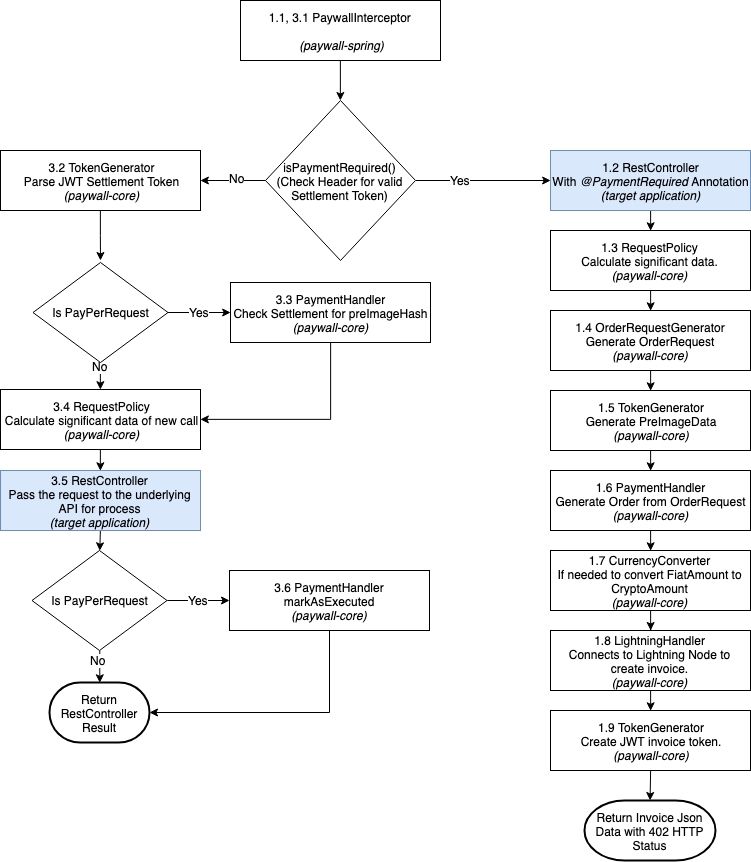

The diagram above was exported from draw.io. Its source (the exported page's mxGraphModel, read from the mxfile embedded in the PNG):
<mxGraphModel dx="731" dy="380" grid="1" gridSize="10" guides="1" tooltips="1" connect="1" arrows="1" fold="1" page="1" pageScale="1" pageWidth="827" pageHeight="1169" math="0" shadow="0">
  <root>
    <mxCell id="0" />
    <mxCell id="1" parent="0" />
    <mxCell id="wxlebwouDcLVZP6Ya3Wc-30" style="edgeStyle=orthogonalEdgeStyle;rounded=0;orthogonalLoop=1;jettySize=auto;html=1;exitX=0.5;exitY=1;exitDx=0;exitDy=0;entryX=0.5;entryY=0;entryDx=0;entryDy=0;" edge="1" parent="1" source="wxlebwouDcLVZP6Ya3Wc-1" target="wxlebwouDcLVZP6Ya3Wc-10">
      <mxGeometry relative="1" as="geometry" />
    </mxCell>
    <mxCell id="wxlebwouDcLVZP6Ya3Wc-1" value="1.1, 3.1 PaywallInterceptor &lt;br&gt;&lt;i&gt;&lt;br&gt;(paywall-spring)&lt;/i&gt;" style="rounded=0;whiteSpace=wrap;html=1;" vertex="1" parent="1">
      <mxGeometry x="280" y="40" width="200" height="60" as="geometry" />
    </mxCell>
    <mxCell id="wxlebwouDcLVZP6Ya3Wc-23" style="edgeStyle=orthogonalEdgeStyle;rounded=0;orthogonalLoop=1;jettySize=auto;html=1;exitX=0.5;exitY=1;exitDx=0;exitDy=0;entryX=0.5;entryY=0;entryDx=0;entryDy=0;" edge="1" parent="1" source="wxlebwouDcLVZP6Ya3Wc-2" target="wxlebwouDcLVZP6Ya3Wc-5">
      <mxGeometry relative="1" as="geometry" />
    </mxCell>
    <mxCell id="wxlebwouDcLVZP6Ya3Wc-2" value="1.2 RestController&lt;br&gt;With &lt;i&gt;@PaymentRequired&lt;/i&gt; Annotation&lt;br&gt;&lt;i&gt;(target application)&lt;/i&gt;&lt;br&gt;" style="rounded=0;whiteSpace=wrap;html=1;fillColor=#dae8fc;strokeColor=#6c8ebf;" vertex="1" parent="1">
      <mxGeometry x="590" y="190" width="200" height="60" as="geometry" />
    </mxCell>
    <mxCell id="wxlebwouDcLVZP6Ya3Wc-24" style="edgeStyle=orthogonalEdgeStyle;rounded=0;orthogonalLoop=1;jettySize=auto;html=1;exitX=0.5;exitY=1;exitDx=0;exitDy=0;entryX=0.5;entryY=0;entryDx=0;entryDy=0;" edge="1" parent="1" source="wxlebwouDcLVZP6Ya3Wc-5" target="wxlebwouDcLVZP6Ya3Wc-7">
      <mxGeometry relative="1" as="geometry" />
    </mxCell>
    <mxCell id="wxlebwouDcLVZP6Ya3Wc-5" value="1.3 RequestPolicy&lt;br&gt;Calculate significant data.&lt;br&gt;&lt;i&gt;(paywall-core)&lt;/i&gt;&lt;br&gt;" style="rounded=0;whiteSpace=wrap;html=1;" vertex="1" parent="1">
      <mxGeometry x="590" y="270" width="200" height="60" as="geometry" />
    </mxCell>
    <mxCell id="wxlebwouDcLVZP6Ya3Wc-25" style="edgeStyle=orthogonalEdgeStyle;rounded=0;orthogonalLoop=1;jettySize=auto;html=1;exitX=0.5;exitY=1;exitDx=0;exitDy=0;entryX=0.5;entryY=0;entryDx=0;entryDy=0;" edge="1" parent="1" source="wxlebwouDcLVZP6Ya3Wc-7" target="wxlebwouDcLVZP6Ya3Wc-9">
      <mxGeometry relative="1" as="geometry" />
    </mxCell>
    <mxCell id="wxlebwouDcLVZP6Ya3Wc-7" value="1.4 OrderRequestGenerator&lt;br&gt;Generate OrderRequest&lt;br&gt;&lt;i&gt;(paywall-core)&lt;/i&gt;&lt;br&gt;" style="rounded=0;whiteSpace=wrap;html=1;" vertex="1" parent="1">
      <mxGeometry x="590" y="350" width="200" height="60" as="geometry" />
    </mxCell>
    <mxCell id="wxlebwouDcLVZP6Ya3Wc-26" style="edgeStyle=orthogonalEdgeStyle;rounded=0;orthogonalLoop=1;jettySize=auto;html=1;exitX=0.5;exitY=1;exitDx=0;exitDy=0;entryX=0.5;entryY=0;entryDx=0;entryDy=0;" edge="1" parent="1" source="wxlebwouDcLVZP6Ya3Wc-9" target="wxlebwouDcLVZP6Ya3Wc-12">
      <mxGeometry relative="1" as="geometry" />
    </mxCell>
    <mxCell id="wxlebwouDcLVZP6Ya3Wc-9" value="1.5 TokenGenerator&lt;br&gt;Generate PreImageData&lt;br&gt;&lt;i&gt;(paywall-core)&lt;/i&gt;&lt;br&gt;" style="rounded=0;whiteSpace=wrap;html=1;" vertex="1" parent="1">
      <mxGeometry x="590" y="430" width="200" height="60" as="geometry" />
    </mxCell>
    <mxCell id="wxlebwouDcLVZP6Ya3Wc-22" style="edgeStyle=orthogonalEdgeStyle;rounded=0;orthogonalLoop=1;jettySize=auto;html=1;exitX=1;exitY=0.5;exitDx=0;exitDy=0;entryX=0;entryY=0.5;entryDx=0;entryDy=0;" edge="1" parent="1" source="wxlebwouDcLVZP6Ya3Wc-10" target="wxlebwouDcLVZP6Ya3Wc-2">
      <mxGeometry relative="1" as="geometry" />
    </mxCell>
    <mxCell id="wxlebwouDcLVZP6Ya3Wc-31" value="Yes" style="text;html=1;resizable=0;points=[];align=center;verticalAlign=middle;labelBackgroundColor=#ffffff;" vertex="1" connectable="0" parent="wxlebwouDcLVZP6Ya3Wc-22">
      <mxGeometry x="-0.3394" relative="1" as="geometry">
        <mxPoint as="offset" />
      </mxGeometry>
    </mxCell>
    <mxCell id="wxlebwouDcLVZP6Ya3Wc-33" style="edgeStyle=orthogonalEdgeStyle;rounded=0;orthogonalLoop=1;jettySize=auto;html=1;exitX=0;exitY=0.5;exitDx=0;exitDy=0;entryX=1;entryY=0.5;entryDx=0;entryDy=0;" edge="1" parent="1" source="wxlebwouDcLVZP6Ya3Wc-10" target="wxlebwouDcLVZP6Ya3Wc-32">
      <mxGeometry relative="1" as="geometry" />
    </mxCell>
    <mxCell id="wxlebwouDcLVZP6Ya3Wc-34" value="No" style="text;html=1;resizable=0;points=[];align=center;verticalAlign=middle;labelBackgroundColor=#ffffff;" vertex="1" connectable="0" parent="wxlebwouDcLVZP6Ya3Wc-33">
      <mxGeometry x="-0.123" y="-2" relative="1" as="geometry">
        <mxPoint as="offset" />
      </mxGeometry>
    </mxCell>
    <mxCell id="wxlebwouDcLVZP6Ya3Wc-10" value="isPaymentRequired()&lt;br&gt;(Check Header for valid Settlement Token)" style="rhombus;whiteSpace=wrap;html=1;" vertex="1" parent="1">
      <mxGeometry x="305" y="140" width="150" height="160" as="geometry" />
    </mxCell>
    <mxCell id="wxlebwouDcLVZP6Ya3Wc-27" style="edgeStyle=orthogonalEdgeStyle;rounded=0;orthogonalLoop=1;jettySize=auto;html=1;exitX=0.5;exitY=1;exitDx=0;exitDy=0;entryX=0.5;entryY=0;entryDx=0;entryDy=0;" edge="1" parent="1" source="wxlebwouDcLVZP6Ya3Wc-12" target="wxlebwouDcLVZP6Ya3Wc-14">
      <mxGeometry relative="1" as="geometry" />
    </mxCell>
    <mxCell id="wxlebwouDcLVZP6Ya3Wc-12" value="1.6 PaymentHandler&lt;br&gt;Generate Order from OrderRequest&lt;br&gt;&lt;i&gt;(paywall-core)&lt;/i&gt;&lt;br&gt;" style="rounded=0;whiteSpace=wrap;html=1;" vertex="1" parent="1">
      <mxGeometry x="590" y="510" width="200" height="60" as="geometry" />
    </mxCell>
    <mxCell id="wxlebwouDcLVZP6Ya3Wc-28" style="edgeStyle=orthogonalEdgeStyle;rounded=0;orthogonalLoop=1;jettySize=auto;html=1;exitX=0.5;exitY=1;exitDx=0;exitDy=0;" edge="1" parent="1" source="wxlebwouDcLVZP6Ya3Wc-14" target="wxlebwouDcLVZP6Ya3Wc-17">
      <mxGeometry relative="1" as="geometry" />
    </mxCell>
    <mxCell id="wxlebwouDcLVZP6Ya3Wc-14" value="1.7 CurrencyConverter&lt;br&gt;If needed to convert FiatAmount to CryptoAmount&lt;br&gt;&lt;i&gt;(paywall-core)&lt;/i&gt;&lt;br&gt;" style="rounded=0;whiteSpace=wrap;html=1;" vertex="1" parent="1">
      <mxGeometry x="590" y="590" width="200" height="60" as="geometry" />
    </mxCell>
    <mxCell id="wxlebwouDcLVZP6Ya3Wc-29" style="edgeStyle=orthogonalEdgeStyle;rounded=0;orthogonalLoop=1;jettySize=auto;html=1;exitX=0.5;exitY=1;exitDx=0;exitDy=0;entryX=0.5;entryY=0;entryDx=0;entryDy=0;" edge="1" parent="1" source="wxlebwouDcLVZP6Ya3Wc-17" target="wxlebwouDcLVZP6Ya3Wc-19">
      <mxGeometry relative="1" as="geometry" />
    </mxCell>
    <mxCell id="wxlebwouDcLVZP6Ya3Wc-17" value="1.8 LightningHandler&lt;br&gt;Connects to Lightning Node to create invoice.&lt;br&gt;&lt;i&gt;(paywall-core)&lt;/i&gt;&lt;br&gt;" style="rounded=0;whiteSpace=wrap;html=1;" vertex="1" parent="1">
      <mxGeometry x="590" y="670" width="200" height="60" as="geometry" />
    </mxCell>
    <mxCell id="wxlebwouDcLVZP6Ya3Wc-46" style="edgeStyle=orthogonalEdgeStyle;rounded=0;orthogonalLoop=1;jettySize=auto;html=1;exitX=0.5;exitY=1;exitDx=0;exitDy=0;entryX=0.5;entryY=0;entryDx=0;entryDy=0;entryPerimeter=0;" edge="1" parent="1" source="wxlebwouDcLVZP6Ya3Wc-19" target="wxlebwouDcLVZP6Ya3Wc-45">
      <mxGeometry relative="1" as="geometry" />
    </mxCell>
    <mxCell id="wxlebwouDcLVZP6Ya3Wc-19" value="1.9 TokenGenerator&lt;br&gt;Create JWT invoice token.&lt;br&gt;&lt;i&gt;(paywall-core)&lt;/i&gt;&lt;br&gt;" style="rounded=0;whiteSpace=wrap;html=1;" vertex="1" parent="1">
      <mxGeometry x="590" y="750" width="200" height="60" as="geometry" />
    </mxCell>
    <mxCell id="wxlebwouDcLVZP6Ya3Wc-36" style="edgeStyle=orthogonalEdgeStyle;rounded=0;orthogonalLoop=1;jettySize=auto;html=1;exitX=0.5;exitY=1;exitDx=0;exitDy=0;" edge="1" parent="1" source="wxlebwouDcLVZP6Ya3Wc-32">
      <mxGeometry relative="1" as="geometry">
        <mxPoint x="140" y="300" as="targetPoint" />
      </mxGeometry>
    </mxCell>
    <mxCell id="wxlebwouDcLVZP6Ya3Wc-32" value="3.2 TokenGenerator&lt;br&gt;Parse JWT Settlement Token&lt;br&gt;&lt;i&gt;(paywall-core)&lt;/i&gt;&lt;br&gt;" style="rounded=0;whiteSpace=wrap;html=1;" vertex="1" parent="1">
      <mxGeometry x="40" y="190" width="200" height="60" as="geometry" />
    </mxCell>
    <mxCell id="wxlebwouDcLVZP6Ya3Wc-43" style="edgeStyle=orthogonalEdgeStyle;rounded=0;orthogonalLoop=1;jettySize=auto;html=1;exitX=0.5;exitY=1;exitDx=0;exitDy=0;entryX=1;entryY=0.5;entryDx=0;entryDy=0;" edge="1" parent="1" source="wxlebwouDcLVZP6Ya3Wc-37" target="wxlebwouDcLVZP6Ya3Wc-42">
      <mxGeometry relative="1" as="geometry" />
    </mxCell>
    <mxCell id="wxlebwouDcLVZP6Ya3Wc-37" value="3.3 PaymentHandler&lt;br&gt;Check Settlement for preImageHash&lt;br&gt;&lt;i&gt;(paywall-core)&lt;/i&gt;&lt;br&gt;" style="rounded=0;whiteSpace=wrap;html=1;" vertex="1" parent="1">
      <mxGeometry x="270" y="322" width="200" height="60" as="geometry" />
    </mxCell>
    <mxCell id="wxlebwouDcLVZP6Ya3Wc-41" style="edgeStyle=none;rounded=0;orthogonalLoop=1;jettySize=auto;html=1;exitX=1;exitY=0.5;exitDx=0;exitDy=0;entryX=0;entryY=0.5;entryDx=0;entryDy=0;" edge="1" parent="1" source="wxlebwouDcLVZP6Ya3Wc-38" target="wxlebwouDcLVZP6Ya3Wc-37">
      <mxGeometry relative="1" as="geometry" />
    </mxCell>
    <mxCell id="wxlebwouDcLVZP6Ya3Wc-50" value="Yes" style="text;html=1;resizable=0;points=[];align=center;verticalAlign=middle;labelBackgroundColor=#ffffff;" vertex="1" connectable="0" parent="wxlebwouDcLVZP6Ya3Wc-41">
      <mxGeometry x="0.0002" relative="1" as="geometry">
        <mxPoint as="offset" />
      </mxGeometry>
    </mxCell>
    <mxCell id="wxlebwouDcLVZP6Ya3Wc-44" style="edgeStyle=orthogonalEdgeStyle;rounded=0;orthogonalLoop=1;jettySize=auto;html=1;exitX=0.5;exitY=1;exitDx=0;exitDy=0;entryX=0.5;entryY=0;entryDx=0;entryDy=0;" edge="1" parent="1" source="wxlebwouDcLVZP6Ya3Wc-38" target="wxlebwouDcLVZP6Ya3Wc-42">
      <mxGeometry relative="1" as="geometry" />
    </mxCell>
    <mxCell id="wxlebwouDcLVZP6Ya3Wc-51" value="No" style="text;html=1;resizable=0;points=[];align=center;verticalAlign=middle;labelBackgroundColor=#ffffff;" vertex="1" connectable="0" parent="wxlebwouDcLVZP6Ya3Wc-44">
      <mxGeometry x="-0.7581" y="-1" relative="1" as="geometry">
        <mxPoint as="offset" />
      </mxGeometry>
    </mxCell>
    <mxCell id="wxlebwouDcLVZP6Ya3Wc-38" value="Is PayPerRequest" style="rhombus;whiteSpace=wrap;html=1;" vertex="1" parent="1">
      <mxGeometry x="72.5" y="302" width="135" height="100" as="geometry" />
    </mxCell>
    <mxCell id="wxlebwouDcLVZP6Ya3Wc-49" style="edgeStyle=orthogonalEdgeStyle;rounded=0;orthogonalLoop=1;jettySize=auto;html=1;exitX=0.5;exitY=1;exitDx=0;exitDy=0;entryX=0.5;entryY=0;entryDx=0;entryDy=0;" edge="1" parent="1" source="wxlebwouDcLVZP6Ya3Wc-42" target="wxlebwouDcLVZP6Ya3Wc-48">
      <mxGeometry relative="1" as="geometry" />
    </mxCell>
    <mxCell id="wxlebwouDcLVZP6Ya3Wc-42" value="3.4 RequestPolicy&lt;br&gt;Calculate significant data of new call&lt;br&gt;&lt;i&gt;(paywall-core)&lt;/i&gt;&lt;br&gt;" style="rounded=0;whiteSpace=wrap;html=1;" vertex="1" parent="1">
      <mxGeometry x="40" y="429" width="200" height="60" as="geometry" />
    </mxCell>
    <mxCell id="wxlebwouDcLVZP6Ya3Wc-45" value="Return Invoice Json Data with 402 HTTP Status" style="strokeWidth=2;html=1;shape=mxgraph.flowchart.terminator;whiteSpace=wrap;" vertex="1" parent="1">
      <mxGeometry x="624" y="840" width="131" height="60" as="geometry" />
    </mxCell>
    <mxCell id="wxlebwouDcLVZP6Ya3Wc-56" style="edgeStyle=orthogonalEdgeStyle;rounded=0;orthogonalLoop=1;jettySize=auto;html=1;exitX=0.5;exitY=1;exitDx=0;exitDy=0;entryX=0.5;entryY=0;entryDx=0;entryDy=0;" edge="1" parent="1" source="wxlebwouDcLVZP6Ya3Wc-48" target="wxlebwouDcLVZP6Ya3Wc-55">
      <mxGeometry relative="1" as="geometry" />
    </mxCell>
    <mxCell id="wxlebwouDcLVZP6Ya3Wc-48" value="3.5 RestController&lt;br&gt;Pass the request to the underlying API for process&lt;br&gt;&lt;i&gt;(&lt;/i&gt;&lt;i&gt;target application&lt;/i&gt;&lt;i&gt;)&lt;/i&gt;&lt;br&gt;" style="rounded=0;whiteSpace=wrap;html=1;fillColor=#dae8fc;strokeColor=#6c8ebf;" vertex="1" parent="1">
      <mxGeometry x="40" y="510" width="200" height="60" as="geometry" />
    </mxCell>
    <mxCell id="wxlebwouDcLVZP6Ya3Wc-59" style="edgeStyle=orthogonalEdgeStyle;rounded=0;orthogonalLoop=1;jettySize=auto;html=1;exitX=0.5;exitY=1;exitDx=0;exitDy=0;entryX=1;entryY=0.5;entryDx=0;entryDy=0;entryPerimeter=0;" edge="1" parent="1" source="wxlebwouDcLVZP6Ya3Wc-52" target="wxlebwouDcLVZP6Ya3Wc-57">
      <mxGeometry relative="1" as="geometry" />
    </mxCell>
    <mxCell id="wxlebwouDcLVZP6Ya3Wc-52" value="3.6 PaymentHandler&lt;br&gt;markAsExecuted&lt;br&gt;&lt;i&gt;(paywall-core)&lt;/i&gt;&lt;br&gt;" style="rounded=0;whiteSpace=wrap;html=1;" vertex="1" parent="1">
      <mxGeometry x="269" y="610" width="200" height="60" as="geometry" />
    </mxCell>
    <mxCell id="wxlebwouDcLVZP6Ya3Wc-53" style="edgeStyle=none;rounded=0;orthogonalLoop=1;jettySize=auto;html=1;exitX=1;exitY=0.5;exitDx=0;exitDy=0;entryX=0;entryY=0.5;entryDx=0;entryDy=0;" edge="1" parent="1" source="wxlebwouDcLVZP6Ya3Wc-55" target="wxlebwouDcLVZP6Ya3Wc-52">
      <mxGeometry relative="1" as="geometry" />
    </mxCell>
    <mxCell id="wxlebwouDcLVZP6Ya3Wc-54" value="Yes" style="text;html=1;resizable=0;points=[];align=center;verticalAlign=middle;labelBackgroundColor=#ffffff;" vertex="1" connectable="0" parent="wxlebwouDcLVZP6Ya3Wc-53">
      <mxGeometry x="0.0002" relative="1" as="geometry">
        <mxPoint as="offset" />
      </mxGeometry>
    </mxCell>
    <mxCell id="wxlebwouDcLVZP6Ya3Wc-58" style="edgeStyle=orthogonalEdgeStyle;rounded=0;orthogonalLoop=1;jettySize=auto;html=1;exitX=0.5;exitY=1;exitDx=0;exitDy=0;entryX=0.5;entryY=0;entryDx=0;entryDy=0;entryPerimeter=0;" edge="1" parent="1" source="wxlebwouDcLVZP6Ya3Wc-55" target="wxlebwouDcLVZP6Ya3Wc-57">
      <mxGeometry relative="1" as="geometry" />
    </mxCell>
    <mxCell id="wxlebwouDcLVZP6Ya3Wc-60" value="No&lt;br&gt;" style="text;html=1;resizable=0;points=[];align=center;verticalAlign=middle;labelBackgroundColor=#ffffff;" vertex="1" connectable="0" parent="wxlebwouDcLVZP6Ya3Wc-58">
      <mxGeometry x="-0.4464" y="-2" relative="1" as="geometry">
        <mxPoint as="offset" />
      </mxGeometry>
    </mxCell>
    <mxCell id="wxlebwouDcLVZP6Ya3Wc-55" value="Is PayPerRequest" style="rhombus;whiteSpace=wrap;html=1;" vertex="1" parent="1">
      <mxGeometry x="71.5" y="590" width="135" height="100" as="geometry" />
    </mxCell>
    <mxCell id="wxlebwouDcLVZP6Ya3Wc-57" value="Return RestController Result" style="strokeWidth=2;html=1;shape=mxgraph.flowchart.terminator;whiteSpace=wrap;" vertex="1" parent="1">
      <mxGeometry x="89" y="722" width="100" height="60" as="geometry" />
    </mxCell>
  </root>
</mxGraphModel>